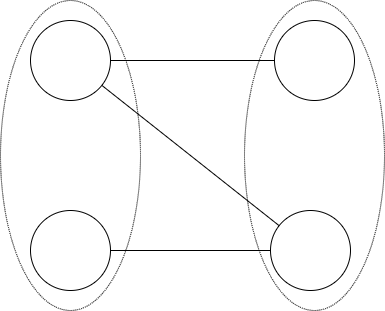

The diagram above was exported from draw.io. Its source (the exported page's mxGraphModel, read from the mxfile embedded in the PNG):
<mxGraphModel dx="1088" dy="851" grid="1" gridSize="10" guides="1" tooltips="1" connect="1" arrows="1" fold="1" page="1" pageScale="1" pageWidth="1169" pageHeight="827" math="0" shadow="0">
  <root>
    <mxCell id="0" />
    <mxCell id="1" parent="0" />
    <mxCell id="2" value="" style="ellipse;whiteSpace=wrap;html=1;aspect=fixed;" vertex="1" parent="1">
      <mxGeometry x="590" y="650" width="80" height="80" as="geometry" />
    </mxCell>
    <mxCell id="3" style="edgeStyle=none;rounded=0;orthogonalLoop=1;jettySize=auto;html=1;startArrow=none;startFill=0;endArrow=none;endFill=0;" edge="1" source="4" target="2" parent="1">
      <mxGeometry relative="1" as="geometry" />
    </mxCell>
    <mxCell id="4" value="" style="ellipse;whiteSpace=wrap;html=1;aspect=fixed;" vertex="1" parent="1">
      <mxGeometry x="350" y="460" width="80" height="80" as="geometry" />
    </mxCell>
    <mxCell id="5" style="rounded=0;orthogonalLoop=1;jettySize=auto;html=1;endArrow=none;endFill=0;" edge="1" source="6" target="2" parent="1">
      <mxGeometry relative="1" as="geometry" />
    </mxCell>
    <mxCell id="6" value="" style="ellipse;whiteSpace=wrap;html=1;aspect=fixed;" vertex="1" parent="1">
      <mxGeometry x="350" y="650" width="80" height="80" as="geometry" />
    </mxCell>
    <mxCell id="7" style="edgeStyle=none;rounded=0;orthogonalLoop=1;jettySize=auto;html=1;endArrow=none;endFill=0;" edge="1" source="8" target="4" parent="1">
      <mxGeometry relative="1" as="geometry" />
    </mxCell>
    <mxCell id="8" value="" style="ellipse;whiteSpace=wrap;html=1;aspect=fixed;" vertex="1" parent="1">
      <mxGeometry x="594" y="460" width="80" height="80" as="geometry" />
    </mxCell>
    <mxCell id="9" value="" style="ellipse;whiteSpace=wrap;html=1;rotation=90;fillColor=none;dashed=1;dashPattern=1 1;" vertex="1" parent="1">
      <mxGeometry x="235" y="525" width="310" height="140" as="geometry" />
    </mxCell>
    <mxCell id="10" value="" style="ellipse;whiteSpace=wrap;html=1;rotation=90;fillColor=none;dashed=1;dashPattern=1 1;" vertex="1" parent="1">
      <mxGeometry x="479" y="525" width="310" height="140" as="geometry" />
    </mxCell>
  </root>
</mxGraphModel>